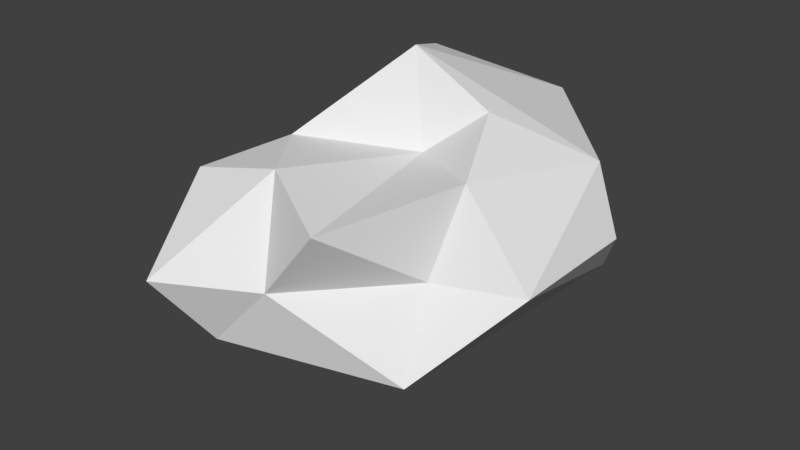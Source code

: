 # Source: MediumRock2.blend  (saved by Blender 2.78.0; exported with 4.5.12 LTS)
import bpy
from mathutils import Matrix  # noqa: F401  (used for matrix-valued properties, if any)

bpy.ops.wm.read_factory_settings(use_empty=True)
scene = bpy.context.scene
scene.name = 'Scene'

# ---- collections
col_collection_1 = bpy.data.collections.new('Collection 1'); scene.collection.children.link(col_collection_1)

# ---- world
world_world = bpy.data.worlds.new('World'); scene.world = world_world
world_world.color = (0.05088, 0.05088, 0.05088)
world_world.use_sun_shadow = False
world_world.sun_shadow_jitter_overblur = 0.0
world_world.cycles.sampling_method = 'MANUAL'

# ---- meshes
me_icosphere = bpy.data.meshes.new('Icosphere')
me_icosphere.from_pydata([(-0.01274, 0.05127, -0.6726), (0.4732, -0.4637, -0.3014), (-0.3034, -0.6818, -0.3014), (-0.7184, 0.05127, -0.3014), (-0.1983, 0.944, -0.3014), (0.4732, 0.7258, -0.3014), (0.1729, -0.6818, 0.2993), (-0.6037, -0.4637, 0.2993), (-0.4186, 0.7258, 0.2993), (0.1729, 0.944, 0.2993), (0.5879, 0.5276, 0.2993), (-0.1178, 0.2109, 0.6705), (-0.1581, -0.3153, -0.487), (0.2302, -0.2062, -0.487), (0.08487, -0.5727, -0.3014), (0.4732, 0.1311, -0.3014), (0.2302, 0.3885, -0.487), (-0.3656, 0.05127, -0.487), (-0.5109, -0.3153, -0.3014), (-0.1055, 0.4976, -0.487), (-0.4584, 0.4976, -0.3014), (0.1374, 0.8349, -0.3014), (0.6696, -0.1264, -0.00106), (0.6696, 0.4683, -0.00106), (-0.06528, -0.6818, -0.00106), (0.323, -0.256, -0.00106), (-0.6611, -0.2062, -0.00106), (-0.4536, -0.8902, -0.00106), (-0.3084, 0.8349, -0.00106), (-0.7499, 0.3885, -0.00106), (0.323, 0.8349, -0.00106), (-0.01274, 0.944, -0.00106), (0.3804, -0.1208, 0.3565), (-0.2154, -0.458, 0.3565), (-0.5111, 0.1311, 0.2993), (-0.1229, 0.8978, 0.38), (0.3804, 0.6404, 0.2623), (0.02751, 0.08123, 0.3094), (0.235, 0.2109, 0.4849), (-0.3608, -0.1264, 0.3303), (-0.2682, 0.5313, 0.5656), (0.02751, 0.5774, 0.4849)], [], [(0, 13, 12), (1, 13, 15), (0, 12, 17), (0, 17, 19), (0, 19, 16), (1, 15, 22), (2, 14, 24), (3, 18, 26), (4, 20, 28), (5, 21, 30), (1, 22, 25), (2, 24, 27), (3, 26, 29), (4, 28, 31), (5, 30, 23), (6, 32, 37), (7, 33, 39), (8, 34, 40), (9, 35, 41), (10, 36, 38), (38, 41, 11), (38, 36, 41), (36, 9, 41), (41, 40, 11), (41, 35, 40), (35, 8, 40), (40, 39, 11), (40, 34, 39), (34, 7, 39), (39, 37, 11), (39, 33, 37), (33, 6, 37), (37, 38, 11), (37, 32, 38), (32, 10, 38), (23, 36, 10), (23, 30, 36), (30, 9, 36), (31, 35, 9), (31, 28, 35), (28, 8, 35), (29, 34, 8), (29, 26, 34), (26, 7, 34), (27, 33, 7), (27, 24, 33), (24, 6, 33), (25, 32, 6), (25, 22, 32), (22, 10, 32), (30, 31, 9), (30, 21, 31), (21, 4, 31), (28, 29, 8), (28, 20, 29), (20, 3, 29), (26, 27, 7), (26, 18, 27), (18, 2, 27), (24, 25, 6), (24, 14, 25), (14, 1, 25), (22, 23, 10), (22, 15, 23), (15, 5, 23), (16, 21, 5), (16, 19, 21), (19, 4, 21), (19, 20, 4), (19, 17, 20), (17, 3, 20), (17, 18, 3), (17, 12, 18), (12, 2, 18), (15, 16, 5), (15, 13, 16), (13, 0, 16), (12, 14, 2), (12, 13, 14), (13, 1, 14)])
me_icosphere.use_remesh_preserve_volume = False
me_icosphere.use_remesh_preserve_attributes = False
me_icosphere.use_mirror_vertex_groups = False
me_icosphere.update()

# ---- objects
ob_icosphere = bpy.data.objects.new('Icosphere', me_icosphere)

# ---- transforms, parenting, visibility, modifiers, constraints
ob_icosphere.location = (0.0, 0.0, 0.0)
ob_icosphere.lineart.crease_threshold = 0.0
_m = ob_icosphere.modifiers.new('Decimate', 'DECIMATE')
_m.ratio = 0.555

# ---- collection membership
col_collection_1.objects.link(ob_icosphere)

# ---- scene / render settings (as saved in the file)
scene.frame_start = 1; scene.frame_end = 250; scene.frame_set(1)
scene.render.engine = 'BLENDER_EEVEE_NEXT'
scene.render.resolution_percentage = 50
scene.render.dither_intensity = 0.0
scene.cycles.use_denoising = False
scene.cycles.samples = 128
scene.cycles.sampling_pattern = 'TABULATED_SOBOL'
scene.cycles.light_sampling_threshold = 0.0
scene.cycles.use_adaptive_sampling = False
scene.cycles.use_light_tree = False
scene.cycles.blur_glossy = 0.0
scene.cycles.sample_clamp_indirect = 0.0
scene.view_settings.view_transform = 'Standard'
bpy.context.view_layer.update()

# ---- added for rendering (the .blend has no active camera and no usable light): camera, sun
cam_auto = bpy.data.cameras.new('AutoCamera')
cam_auto.lens = 50.0
cam_auto.sensor_width = 36.0
cam_auto.clip_end = 1000.0
ob_auto_camera = bpy.data.objects.new('AutoCamera', cam_auto)
scene.collection.objects.link(ob_auto_camera)
ob_auto_camera.location = (2.43952, -2.94873, 1.98267)
ob_auto_camera.rotation_euler = (1.09748, -7.21219e-08, 0.694738)
scene.camera = ob_auto_camera
light_auto_sun = bpy.data.lights.new('AutoSun', 'SUN')
light_auto_sun.energy = 3.0
light_auto_sun.angle = 0.0523599
ob_auto_sun = bpy.data.objects.new('AutoSun', light_auto_sun)
scene.collection.objects.link(ob_auto_sun)
ob_auto_sun.rotation_euler = (0.872665, 0.174533, 0.523599)
bpy.context.view_layer.update()
